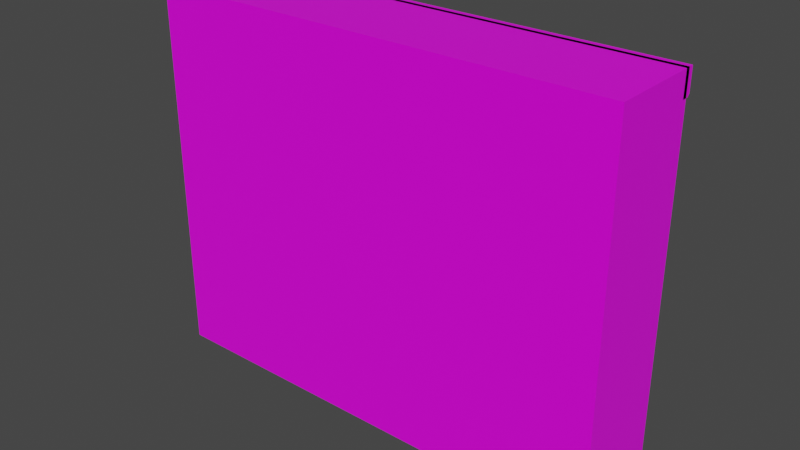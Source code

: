 # Source: Wall.blend  (saved by Blender 2.93.21; exported with 4.5.12 LTS)
import bpy
from mathutils import Matrix  # noqa: F401  (used for matrix-valued properties, if any)

bpy.ops.wm.read_factory_settings(use_empty=True)
scene = bpy.context.scene
scene.name = 'Scene'

# ---- collections
col_collection = bpy.data.collections.new('Collection'); scene.collection.children.link(col_collection)

# ---- images (referenced by path relative to the original .blend; pixels are not part of the script)
import os
ASSET_DIR = os.environ.get("B2B_ASSET_DIR", "")  # directory of the original .blend (textures are referenced by path, not embedded)
HERE = os.path.dirname(os.path.abspath(__file__))  # packed textures are extracted next to this script under _unpacked/

def load_image(name, relpath, width, height, colorspace="sRGB"):
    """Load a texture the original file referenced (path relative to the .blend, or extracted next to this script)."""
    p = next((c for c in (os.path.join(HERE, relpath), os.path.join(ASSET_DIR, relpath)) if relpath and os.path.exists(c)), "")
    if p:
        img = bpy.data.images.load(p, check_existing=True)
        img.name = name
    else:  # same state as the original file: an image datablock whose file is absent (Cycles renders it pink)
        img = bpy.data.images.new(name, width, height)
        img.source = "FILE"
        img.filepath = "//" + (relpath or name)
    img.colorspace_settings.name = colorspace
    return img
img_simplecolorpalette_png = load_image('SimpleColorPalette.png', 'SimpleColorPalette.png', 1024, 1024, 'sRGB')

# ---- materials (node trees are filled in below, after node groups)
mat_material_001 = bpy.data.materials.new('Material.001')
mat_material_001.alpha_threshold = 0.0
mat_material_001.use_transparent_shadow = False
mat_material_001.line_color = (0.0, 0.0, 0.0, 1.0)

# ---- material node trees
mat_material_001.use_nodes = True; mat_material_001.node_tree.nodes.clear()
_N = mat_material_001.node_tree.nodes; _L = mat_material_001.node_tree.links
n0 = _N.new('ShaderNodeOutputMaterial'); n0.name = 'Material Output'; n0.location = (300, 300)
n1 = _N.new('ShaderNodeBsdfPrincipled'); n1.name = 'Principled BSDF'; n1.location = (10, 300)
n1.distribution = 'GGX'
n1.subsurface_method = 'BURLEY'
n1.inputs[2].default_value = 0.4
n1.inputs[3].default_value = 1.45
n1.inputs[27].default_value = (0.0, 0.0, 0.0, 1.0)
n1.inputs[28].default_value = 1.0
n2 = _N.new('ShaderNodeTexImage'); n2.name = 'Image Texture'; n2.location = (-280, 280)
n2.image = img_simplecolorpalette_png
n2.interpolation = 'Closest'
_L.new(n1.outputs[0], n0.inputs[0])
_L.new(n2.outputs[0], n1.inputs[0])
n0.is_active_output = True

# ---- world
world_world = bpy.data.worlds.new('World'); scene.world = world_world
world_world.use_nodes = True; world_world.node_tree.nodes.clear()
_N = world_world.node_tree.nodes; _L = world_world.node_tree.links
n0 = _N.new('ShaderNodeOutputWorld'); n0.name = 'World Output'; n0.location = (300, 300)
n1 = _N.new('ShaderNodeBackground'); n1.name = 'Background'; n1.location = (10, 300)
n1.inputs[0].default_value = (0.05088, 0.05088, 0.05088, 1.0)
_L.new(n1.outputs[0], n0.inputs[0])
n0.is_active_output = True
world_world.color = (0.05088, 0.05088, 0.05088)
world_world.use_sun_shadow = False
world_world.sun_shadow_jitter_overblur = 0.0

# ---- meshes
me_cube = bpy.data.meshes.new('Cube')
me_cube.from_pydata([(2.5, 0.5, 4.0), (2.5, 0.5, 0.0), (2.5, -0.5, 4.0), (2.5, -0.5, 0.0), (-2.5, 0.5, 4.0), (-2.5, 0.5, 0.0), (-2.5, -0.5, 4.0), (-2.5, -0.5, 0.0)], [], [(0, 4, 6, 2), (3, 2, 6, 7), (7, 6, 4, 5), (5, 1, 3, 7), (1, 0, 2, 3), (5, 4, 0, 1)])
_uv = me_cube.uv_layers.new(name='UVMap')
_uv.uv.foreach_set('vector', [0.0, 1.0, 1.0, 1.0, 1.0, 1.0, 0.0, 1.0, 0.0, -7.451e-09, 0.0, 1.0, 1.0, 1.0, 1.0, -7.451e-09, 1.0, -7.451e-09, 1.0, 1.0, 1.0, 1.0, 1.0, -7.451e-09, 1.0, -7.451e-09, 0.0, -7.451e-09, 0.0, -7.451e-09, 1.0, -7.451e-09, 0.0, -7.451e-09, 0.0, 1.0, 0.0, 1.0, 0.0, -7.451e-09, 1.0, -7.451e-09, 1.0, 1.0, 0.0, 1.0, 0.0, -7.451e-09])
me_cube.materials.append(mat_material_001)
me_cube.use_remesh_preserve_volume = False
me_cube.use_remesh_preserve_attributes = False
me_cube.use_mirror_vertex_groups = False
me_cube.update()
me_cube_001 = bpy.data.meshes.new('Cube.001')
me_cube_001.from_pydata([(2.5, 0.55, 0.0), (2.5, 0.45, 0.14), (2.5, 0.45, 0.0), (-2.5, 0.55, 0.0), (-2.5, 0.45, 0.14), (-2.5, 0.45, 0.0), (2.5, 0.55, 0.115), (2.5, 0.525, 0.14), (-2.5, 0.525, 0.14), (-2.5, 0.55, 0.115)], [], [(5, 4, 8, 9, 3), (2, 1, 4, 5), (3, 0, 2, 5), (7, 8, 4, 1), (0, 6, 7, 1, 2), (8, 7, 6, 9), (3, 9, 6, 0)])
_uv = me_cube_001.uv_layers.new(name='UVMap')
_uv.uv.foreach_set('vector', [0.875, 0.6601, 0.875, 0.6601, 0.875, 0.6601, 0.875, 0.6601, 0.875, 0.6601, 0.875, 0.6601, 0.875, 0.6601, 0.875, 0.6601, 0.875, 0.6601, 0.875, 0.6601, 0.875, 0.6601, 0.875, 0.6601, 0.875, 0.6601, 0.875, 0.6601, 0.875, 0.6601, 0.875, 0.6601, 0.875, 0.6601, 0.875, 0.6601, 0.875, 0.6601, 0.875, 0.6601, 0.875, 0.6601, 0.875, 0.6601, 0.875, 0.6601, 0.875, 0.6601, 0.875, 0.6601, 0.875, 0.6601, 0.875, 0.6601, 0.875, 0.6601, 0.875, 0.6601, 0.875, 0.6601])
me_cube_001.materials.append(mat_material_001)
me_cube_001.use_remesh_preserve_volume = False
me_cube_001.use_remesh_preserve_attributes = False
me_cube_001.use_mirror_vertex_groups = False
me_cube_001.update()
me_cube_002 = bpy.data.meshes.new('Cube.002')
me_cube_002.from_pydata([(2.5, 0.55, 4.0), (2.5, 0.45, 4.0), (2.5, 0.45, 3.74), (-2.5, 0.55, 4.0), (-2.5, 0.45, 4.0), (-2.5, 0.45, 3.74), (2.5, 0.525, 3.74), (2.5, 0.55, 3.765), (-2.5, 0.55, 3.765), (-2.5, 0.525, 3.74)], [], [(0, 3, 4, 1), (2, 1, 4, 5), (5, 4, 3, 8, 9), (9, 6, 2, 5), (6, 7, 0, 1, 2), (6, 9, 8, 7), (8, 3, 0, 7)])
_uv = me_cube_002.uv_layers.new(name='UVMap')
_uv.uv.foreach_set('vector', [0.875, 0.6601, 0.875, 0.6601, 0.875, 0.6601, 0.875, 0.6601, 0.875, 0.6601, 0.875, 0.6601, 0.875, 0.6601, 0.875, 0.6601, 0.875, 0.6601, 0.875, 0.6601, 0.875, 0.6601, 0.875, 0.6601, 0.875, 0.6601, 0.875, 0.6601, 0.875, 0.6601, 0.875, 0.6601, 0.875, 0.6601, 0.875, 0.6601, 0.875, 0.6601, 0.875, 0.6601, 0.875, 0.6601, 0.875, 0.6601, 0.875, 0.6601, 0.875, 0.6601, 0.875, 0.6601, 0.875, 0.6601, 0.875, 0.6601, 0.875, 0.6601, 0.875, 0.6601, 0.875, 0.6601])
me_cube_002.materials.append(mat_material_001)
me_cube_002.use_remesh_preserve_volume = False
me_cube_002.use_remesh_preserve_attributes = False
me_cube_002.use_mirror_vertex_groups = False
me_cube_002.update()

# ---- objects
ob_cube = bpy.data.objects.new('Cube', me_cube)
ob_cube_001 = bpy.data.objects.new('Cube.001', me_cube_001)
ob_cube_002 = bpy.data.objects.new('Cube.002', me_cube_002)

# ---- transforms, parenting, visibility, modifiers, constraints
ob_cube.location = (0.0, 0.0, 0.0)
ob_cube.lock_rotations_4d = False
ob_cube.empty_display_type = 'ARROWS'
ob_cube.lineart.crease_threshold = 0.0
ob_cube_001.location = (0.0, 0.0, 0.0)
ob_cube_001.lock_rotations_4d = False
ob_cube_001.empty_display_type = 'ARROWS'
ob_cube_001.lineart.crease_threshold = 0.0
ob_cube_002.location = (0.0, 0.0, 0.0)
ob_cube_002.lock_rotations_4d = False
ob_cube_002.empty_display_type = 'ARROWS'
ob_cube_002.lineart.crease_threshold = 0.0

# ---- collection membership
col_collection.objects.link(ob_cube)
col_collection.objects.link(ob_cube_001)
col_collection.objects.link(ob_cube_002)

# ---- scene / render settings (as saved in the file)
scene.frame_start = 1; scene.frame_end = 250; scene.frame_set(1)
scene.render.engine = 'BLENDER_EEVEE_NEXT'
scene.cycles.use_denoising = False
scene.cycles.samples = 128
scene.cycles.sampling_pattern = 'TABULATED_SOBOL'
scene.cycles.use_adaptive_sampling = False
scene.cycles.use_light_tree = False
scene.view_settings.view_transform = 'Filmic'
bpy.context.view_layer.update()

# ---- added for rendering (the .blend has no active camera and no usable light): camera, sun
cam_auto = bpy.data.cameras.new('AutoCamera')
cam_auto.lens = 50.0
cam_auto.sensor_width = 36.0
cam_auto.clip_end = 1000.0
ob_auto_camera = bpy.data.objects.new('AutoCamera', cam_auto)
scene.collection.objects.link(ob_auto_camera)
ob_auto_camera.location = (6.00345, -7.17914, 6.80276)
ob_auto_camera.rotation_euler = (1.09748, -7.21219e-08, 0.694738)
scene.camera = ob_auto_camera
light_auto_sun = bpy.data.lights.new('AutoSun', 'SUN')
light_auto_sun.energy = 3.0
light_auto_sun.angle = 0.0523599
ob_auto_sun = bpy.data.objects.new('AutoSun', light_auto_sun)
scene.collection.objects.link(ob_auto_sun)
ob_auto_sun.rotation_euler = (0.872665, 0.174533, 0.523599)
bpy.context.view_layer.update()
